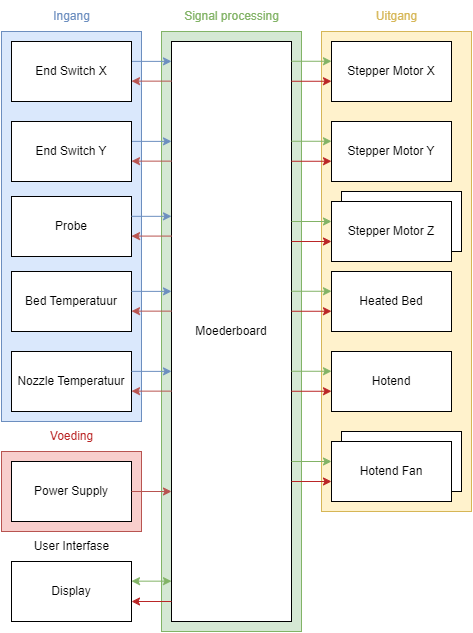

The diagram above was exported from draw.io. Its source (the exported page's mxGraphModel, read from the mxfile embedded in the PNG):
<mxGraphModel dx="1430" dy="825" grid="1" gridSize="10" guides="1" tooltips="1" connect="1" arrows="1" fold="1" page="1" pageScale="1" pageWidth="850" pageHeight="1100" math="0" shadow="0">
  <root>
    <mxCell id="0" />
    <mxCell id="1" parent="0" />
    <mxCell id="Rs3vqMYlcIc5PFBU7NeD-1" value="" style="rounded=0;whiteSpace=wrap;html=1;fillColor=#dae8fc;strokeColor=#6c8ebf;" parent="1" vertex="1">
      <mxGeometry x="170" y="310" width="140" height="390" as="geometry" />
    </mxCell>
    <mxCell id="mRZGWi-5gKAARmWrkxuo-20" value="" style="rounded=0;whiteSpace=wrap;html=1;fillColor=#fff2cc;strokeColor=#d6b656;" parent="1" vertex="1">
      <mxGeometry x="490" y="310" width="150" height="480" as="geometry" />
    </mxCell>
    <mxCell id="Rs3vqMYlcIc5PFBU7NeD-32" value="" style="rounded=0;whiteSpace=wrap;html=1;fillColor=#d5e8d4;strokeColor=#82b366;" parent="1" vertex="1">
      <mxGeometry x="330" y="310" width="140" height="600" as="geometry" />
    </mxCell>
    <mxCell id="Rs3vqMYlcIc5PFBU7NeD-30" value="" style="rounded=0;whiteSpace=wrap;html=1;fillColor=#f8cecc;strokeColor=#b85450;direction=west;" parent="1" vertex="1">
      <mxGeometry x="170" y="730" width="140" height="80" as="geometry" />
    </mxCell>
    <mxCell id="WBjCWTKnr4wZ1udg9dOo-4" value="Bed Temperatuur" style="rounded=0;whiteSpace=wrap;html=1;" parent="1" vertex="1">
      <mxGeometry x="180" y="550" width="120" height="60" as="geometry" />
    </mxCell>
    <mxCell id="WBjCWTKnr4wZ1udg9dOo-5" value="Power Supply" style="rounded=0;whiteSpace=wrap;html=1;direction=west;" parent="1" vertex="1">
      <mxGeometry x="180" y="740" width="120" height="60" as="geometry" />
    </mxCell>
    <mxCell id="WBjCWTKnr4wZ1udg9dOo-8" value="Moederboard" style="rounded=0;whiteSpace=wrap;html=1;" parent="1" vertex="1">
      <mxGeometry x="340" y="320" width="120" height="580" as="geometry" />
    </mxCell>
    <mxCell id="WBjCWTKnr4wZ1udg9dOo-11" value="Display" style="rounded=0;whiteSpace=wrap;html=1;" parent="1" vertex="1">
      <mxGeometry x="180" y="840" width="120" height="60" as="geometry" />
    </mxCell>
    <mxCell id="WBjCWTKnr4wZ1udg9dOo-12" value="Nozzle Temperatuur" style="rounded=0;whiteSpace=wrap;html=1;" parent="1" vertex="1">
      <mxGeometry x="180" y="630" width="120" height="60" as="geometry" />
    </mxCell>
    <mxCell id="Rs3vqMYlcIc5PFBU7NeD-2" value="&lt;font color=&quot;#6c8ebf&quot;&gt;Ingang&lt;/font&gt;" style="text;html=1;align=center;verticalAlign=middle;resizable=0;points=[];autosize=1;strokeColor=none;fillColor=none;" parent="1" vertex="1">
      <mxGeometry x="210" y="280" width="60" height="30" as="geometry" />
    </mxCell>
    <mxCell id="Rs3vqMYlcIc5PFBU7NeD-8" value="" style="endArrow=classic;html=1;rounded=0;strokeColor=#b85450;" parent="1" edge="1">
      <mxGeometry width="50" height="50" relative="1" as="geometry">
        <mxPoint x="340" y="359.64" as="sourcePoint" />
        <mxPoint x="300" y="359.64" as="targetPoint" />
      </mxGeometry>
    </mxCell>
    <mxCell id="Rs3vqMYlcIc5PFBU7NeD-11" value="" style="endArrow=classic;html=1;rounded=0;strokeColor=#6c8ebf;" parent="1" edge="1">
      <mxGeometry width="50" height="50" relative="1" as="geometry">
        <mxPoint x="300" y="339.88" as="sourcePoint" />
        <mxPoint x="340" y="339.88" as="targetPoint" />
      </mxGeometry>
    </mxCell>
    <mxCell id="Rs3vqMYlcIc5PFBU7NeD-12" value="" style="endArrow=classic;html=1;rounded=0;strokeColor=#b85450;" parent="1" edge="1">
      <mxGeometry width="50" height="50" relative="1" as="geometry">
        <mxPoint x="340" y="589.64" as="sourcePoint" />
        <mxPoint x="300" y="589.64" as="targetPoint" />
      </mxGeometry>
    </mxCell>
    <mxCell id="Rs3vqMYlcIc5PFBU7NeD-13" value="" style="endArrow=classic;html=1;rounded=0;strokeColor=#6c8ebf;" parent="1" edge="1">
      <mxGeometry width="50" height="50" relative="1" as="geometry">
        <mxPoint x="300" y="569.88" as="sourcePoint" />
        <mxPoint x="340" y="569.88" as="targetPoint" />
      </mxGeometry>
    </mxCell>
    <mxCell id="Rs3vqMYlcIc5PFBU7NeD-14" value="" style="endArrow=classic;html=1;rounded=0;strokeColor=#b85450;" parent="1" edge="1">
      <mxGeometry width="50" height="50" relative="1" as="geometry">
        <mxPoint x="340" y="669.64" as="sourcePoint" />
        <mxPoint x="300" y="669.64" as="targetPoint" />
      </mxGeometry>
    </mxCell>
    <mxCell id="Rs3vqMYlcIc5PFBU7NeD-15" value="" style="endArrow=classic;html=1;rounded=0;strokeColor=#6c8ebf;" parent="1" edge="1">
      <mxGeometry width="50" height="50" relative="1" as="geometry">
        <mxPoint x="300" y="649.88" as="sourcePoint" />
        <mxPoint x="340" y="649.88" as="targetPoint" />
      </mxGeometry>
    </mxCell>
    <mxCell id="Rs3vqMYlcIc5PFBU7NeD-24" value="" style="endArrow=classic;html=1;rounded=0;strokeColor=#b85450;" parent="1" edge="1">
      <mxGeometry width="50" height="50" relative="1" as="geometry">
        <mxPoint x="300" y="770" as="sourcePoint" />
        <mxPoint x="340" y="770" as="targetPoint" />
      </mxGeometry>
    </mxCell>
    <mxCell id="Rs3vqMYlcIc5PFBU7NeD-31" value="&lt;font color=&quot;#ba2626&quot;&gt;Voeding&lt;/font&gt;" style="text;html=1;align=center;verticalAlign=middle;resizable=0;points=[];autosize=1;strokeColor=none;fillColor=none;" parent="1" vertex="1">
      <mxGeometry x="205" y="700" width="70" height="30" as="geometry" />
    </mxCell>
    <mxCell id="Rs3vqMYlcIc5PFBU7NeD-33" value="&lt;font color=&quot;#82b366&quot;&gt;Signal processing&lt;/font&gt;" style="text;html=1;align=center;verticalAlign=middle;resizable=0;points=[];autosize=1;strokeColor=none;fillColor=none;" parent="1" vertex="1">
      <mxGeometry x="340" y="280" width="120" height="30" as="geometry" />
    </mxCell>
    <mxCell id="mRZGWi-5gKAARmWrkxuo-7" value="Heated Bed" style="rounded=0;whiteSpace=wrap;html=1;" parent="1" vertex="1">
      <mxGeometry x="500" y="550" width="120" height="60" as="geometry" />
    </mxCell>
    <mxCell id="mRZGWi-5gKAARmWrkxuo-8" value="Hotend" style="rounded=0;whiteSpace=wrap;html=1;" parent="1" vertex="1">
      <mxGeometry x="500" y="630" width="120" height="60" as="geometry" />
    </mxCell>
    <mxCell id="mRZGWi-5gKAARmWrkxuo-11" value="" style="endArrow=classic;html=1;rounded=0;strokeColor=#82b366;" parent="1" edge="1">
      <mxGeometry width="50" height="50" relative="1" as="geometry">
        <mxPoint x="460" y="339.76000000000005" as="sourcePoint" />
        <mxPoint x="500" y="339.76000000000005" as="targetPoint" />
      </mxGeometry>
    </mxCell>
    <mxCell id="mRZGWi-5gKAARmWrkxuo-12" value="" style="endArrow=classic;html=1;rounded=0;strokeColor=#ba2626;" parent="1" edge="1">
      <mxGeometry width="50" height="50" relative="1" as="geometry">
        <mxPoint x="460" y="359.76" as="sourcePoint" />
        <mxPoint x="500" y="359.76" as="targetPoint" />
      </mxGeometry>
    </mxCell>
    <mxCell id="mRZGWi-5gKAARmWrkxuo-13" value="" style="endArrow=classic;html=1;rounded=0;strokeColor=#82b366;" parent="1" edge="1">
      <mxGeometry width="50" height="50" relative="1" as="geometry">
        <mxPoint x="460" y="569.76" as="sourcePoint" />
        <mxPoint x="500" y="569.76" as="targetPoint" />
      </mxGeometry>
    </mxCell>
    <mxCell id="mRZGWi-5gKAARmWrkxuo-14" value="" style="endArrow=classic;html=1;rounded=0;strokeColor=#ba2626;" parent="1" edge="1">
      <mxGeometry width="50" height="50" relative="1" as="geometry">
        <mxPoint x="460" y="589.76" as="sourcePoint" />
        <mxPoint x="500" y="589.76" as="targetPoint" />
      </mxGeometry>
    </mxCell>
    <mxCell id="mRZGWi-5gKAARmWrkxuo-15" value="" style="endArrow=classic;html=1;rounded=0;strokeColor=#82b366;" parent="1" edge="1">
      <mxGeometry width="50" height="50" relative="1" as="geometry">
        <mxPoint x="460" y="649.76" as="sourcePoint" />
        <mxPoint x="500" y="649.76" as="targetPoint" />
      </mxGeometry>
    </mxCell>
    <mxCell id="mRZGWi-5gKAARmWrkxuo-16" value="" style="endArrow=classic;html=1;rounded=0;strokeColor=#ba2626;" parent="1" edge="1">
      <mxGeometry width="50" height="50" relative="1" as="geometry">
        <mxPoint x="460" y="669.76" as="sourcePoint" />
        <mxPoint x="500" y="669.76" as="targetPoint" />
      </mxGeometry>
    </mxCell>
    <mxCell id="mRZGWi-5gKAARmWrkxuo-17" value="" style="endArrow=classic;html=1;rounded=0;strokeColor=#82b366;" parent="1" edge="1">
      <mxGeometry width="50" height="50" relative="1" as="geometry">
        <mxPoint x="460" y="740" as="sourcePoint" />
        <mxPoint x="500" y="740" as="targetPoint" />
      </mxGeometry>
    </mxCell>
    <mxCell id="mRZGWi-5gKAARmWrkxuo-18" value="" style="endArrow=classic;html=1;rounded=0;strokeColor=#ba2626;" parent="1" edge="1">
      <mxGeometry width="50" height="50" relative="1" as="geometry">
        <mxPoint x="460" y="760" as="sourcePoint" />
        <mxPoint x="500" y="760" as="targetPoint" />
      </mxGeometry>
    </mxCell>
    <mxCell id="mRZGWi-5gKAARmWrkxuo-21" value="&lt;font&gt;Uitgang&lt;/font&gt;" style="text;html=1;align=center;verticalAlign=middle;resizable=0;points=[];autosize=1;strokeColor=none;fillColor=none;fontColor=#d6b656;" parent="1" vertex="1">
      <mxGeometry x="535" y="280" width="60" height="30" as="geometry" />
    </mxCell>
    <mxCell id="mRZGWi-5gKAARmWrkxuo-22" value="" style="endArrow=classic;startArrow=classic;html=1;rounded=0;fontColor=#82b366;strokeColor=#82b366;" parent="1" edge="1">
      <mxGeometry width="50" height="50" relative="1" as="geometry">
        <mxPoint x="300" y="859.66" as="sourcePoint" />
        <mxPoint x="340" y="859.66" as="targetPoint" />
      </mxGeometry>
    </mxCell>
    <mxCell id="mRZGWi-5gKAARmWrkxuo-23" value="" style="endArrow=classic;html=1;rounded=0;strokeColor=#ba2626;" parent="1" edge="1">
      <mxGeometry width="50" height="50" relative="1" as="geometry">
        <mxPoint x="340" y="880" as="sourcePoint" />
        <mxPoint x="300" y="880" as="targetPoint" />
      </mxGeometry>
    </mxCell>
    <mxCell id="WDywMiopJku37nU0MKAd-5" value="End Switch X" style="rounded=0;whiteSpace=wrap;html=1;" vertex="1" parent="1">
      <mxGeometry x="180" y="320" width="120" height="60" as="geometry" />
    </mxCell>
    <mxCell id="WDywMiopJku37nU0MKAd-14" value="Probe" style="rounded=0;whiteSpace=wrap;html=1;" vertex="1" parent="1">
      <mxGeometry x="180" y="475" width="120" height="60" as="geometry" />
    </mxCell>
    <mxCell id="WDywMiopJku37nU0MKAd-15" value="" style="endArrow=classic;html=1;rounded=0;strokeColor=#b85450;" edge="1" parent="1">
      <mxGeometry width="50" height="50" relative="1" as="geometry">
        <mxPoint x="340" y="514.59" as="sourcePoint" />
        <mxPoint x="300" y="514.59" as="targetPoint" />
      </mxGeometry>
    </mxCell>
    <mxCell id="WDywMiopJku37nU0MKAd-16" value="" style="endArrow=classic;html=1;rounded=0;strokeColor=#6c8ebf;" edge="1" parent="1">
      <mxGeometry width="50" height="50" relative="1" as="geometry">
        <mxPoint x="300" y="494.83000000000004" as="sourcePoint" />
        <mxPoint x="340" y="494.83000000000004" as="targetPoint" />
      </mxGeometry>
    </mxCell>
    <mxCell id="WDywMiopJku37nU0MKAd-18" value="" style="group" vertex="1" connectable="0" parent="1">
      <mxGeometry x="500" y="710" width="130" height="70" as="geometry" />
    </mxCell>
    <mxCell id="mRZGWi-5gKAARmWrkxuo-9" value="Hotend Fan" style="rounded=0;whiteSpace=wrap;html=1;" parent="WDywMiopJku37nU0MKAd-18" vertex="1">
      <mxGeometry x="10" width="120" height="60" as="geometry" />
    </mxCell>
    <mxCell id="WDywMiopJku37nU0MKAd-17" value="Hotend Fan" style="rounded=0;whiteSpace=wrap;html=1;" vertex="1" parent="WDywMiopJku37nU0MKAd-18">
      <mxGeometry y="10" width="120" height="60" as="geometry" />
    </mxCell>
    <mxCell id="WDywMiopJku37nU0MKAd-28" value="" style="endArrow=classic;html=1;rounded=0;strokeColor=#b85450;" edge="1" parent="1">
      <mxGeometry width="50" height="50" relative="1" as="geometry">
        <mxPoint x="340" y="439.64" as="sourcePoint" />
        <mxPoint x="300" y="439.64" as="targetPoint" />
      </mxGeometry>
    </mxCell>
    <mxCell id="WDywMiopJku37nU0MKAd-29" value="" style="endArrow=classic;html=1;rounded=0;strokeColor=#6c8ebf;" edge="1" parent="1">
      <mxGeometry width="50" height="50" relative="1" as="geometry">
        <mxPoint x="300" y="419.88" as="sourcePoint" />
        <mxPoint x="340" y="419.88" as="targetPoint" />
      </mxGeometry>
    </mxCell>
    <mxCell id="WDywMiopJku37nU0MKAd-30" value="End Switch Y" style="rounded=0;whiteSpace=wrap;html=1;" vertex="1" parent="1">
      <mxGeometry x="180" y="400" width="120" height="60" as="geometry" />
    </mxCell>
    <mxCell id="WDywMiopJku37nU0MKAd-10" value="Stepper Motor X" style="rounded=0;whiteSpace=wrap;html=1;" vertex="1" parent="1">
      <mxGeometry x="500" y="320" width="120" height="60" as="geometry" />
    </mxCell>
    <mxCell id="WDywMiopJku37nU0MKAd-35" value="" style="endArrow=classic;html=1;rounded=0;strokeColor=#82b366;" edge="1" parent="1">
      <mxGeometry width="50" height="50" relative="1" as="geometry">
        <mxPoint x="460" y="419.76000000000005" as="sourcePoint" />
        <mxPoint x="500" y="419.76000000000005" as="targetPoint" />
      </mxGeometry>
    </mxCell>
    <mxCell id="WDywMiopJku37nU0MKAd-36" value="" style="endArrow=classic;html=1;rounded=0;strokeColor=#ba2626;" edge="1" parent="1">
      <mxGeometry width="50" height="50" relative="1" as="geometry">
        <mxPoint x="460" y="439.76" as="sourcePoint" />
        <mxPoint x="500" y="439.76" as="targetPoint" />
      </mxGeometry>
    </mxCell>
    <mxCell id="WDywMiopJku37nU0MKAd-37" value="Stepper Motor Y" style="rounded=0;whiteSpace=wrap;html=1;" vertex="1" parent="1">
      <mxGeometry x="500" y="400" width="120" height="60" as="geometry" />
    </mxCell>
    <mxCell id="WDywMiopJku37nU0MKAd-38" value="" style="endArrow=classic;html=1;rounded=0;strokeColor=#82b366;" edge="1" parent="1">
      <mxGeometry width="50" height="50" relative="1" as="geometry">
        <mxPoint x="460" y="500" as="sourcePoint" />
        <mxPoint x="500" y="500" as="targetPoint" />
      </mxGeometry>
    </mxCell>
    <mxCell id="WDywMiopJku37nU0MKAd-39" value="" style="endArrow=classic;html=1;rounded=0;strokeColor=#ba2626;" edge="1" parent="1">
      <mxGeometry width="50" height="50" relative="1" as="geometry">
        <mxPoint x="460" y="520" as="sourcePoint" />
        <mxPoint x="500" y="520" as="targetPoint" />
      </mxGeometry>
    </mxCell>
    <mxCell id="WDywMiopJku37nU0MKAd-40" value="" style="group" vertex="1" connectable="0" parent="1">
      <mxGeometry x="500" y="470" width="130" height="70" as="geometry" />
    </mxCell>
    <mxCell id="WDywMiopJku37nU0MKAd-41" value="Hotend Fan" style="rounded=0;whiteSpace=wrap;html=1;" vertex="1" parent="WDywMiopJku37nU0MKAd-40">
      <mxGeometry x="10" width="120" height="60" as="geometry" />
    </mxCell>
    <mxCell id="WDywMiopJku37nU0MKAd-42" value="Stepper Motor Z" style="rounded=0;whiteSpace=wrap;html=1;" vertex="1" parent="WDywMiopJku37nU0MKAd-40">
      <mxGeometry y="10" width="120" height="60" as="geometry" />
    </mxCell>
    <mxCell id="WDywMiopJku37nU0MKAd-43" value="User Interfase" style="text;html=1;align=center;verticalAlign=middle;resizable=0;points=[];autosize=1;strokeColor=none;fillColor=none;" vertex="1" parent="1">
      <mxGeometry x="190" y="810" width="100" height="30" as="geometry" />
    </mxCell>
  </root>
</mxGraphModel>